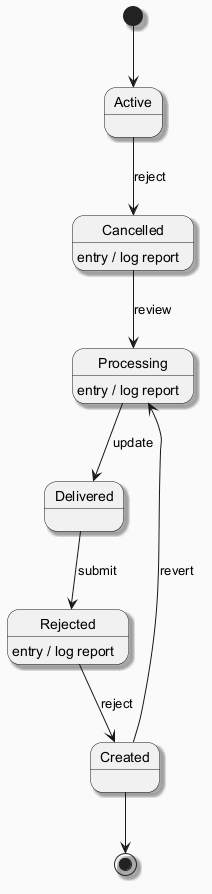

The diagram above was rendered by PlantUML. Its source (embedded in the PNG):
@startuml
skinparam backgroundColor #FAFAFA
skinparam classBackgroundColor #FFF3E0
skinparam classBorderColor #E65100
skinparam shadowing true
[*] --> Active
Active --> Cancelled : reject
Cancelled --> Processing : review
Cancelled : entry / log report
Processing --> Delivered : update
Processing : entry / log report
Delivered --> Rejected : submit
Rejected --> Created : reject
Rejected : entry / log report
Created --> Processing : revert
Created --> [*]
@enduml